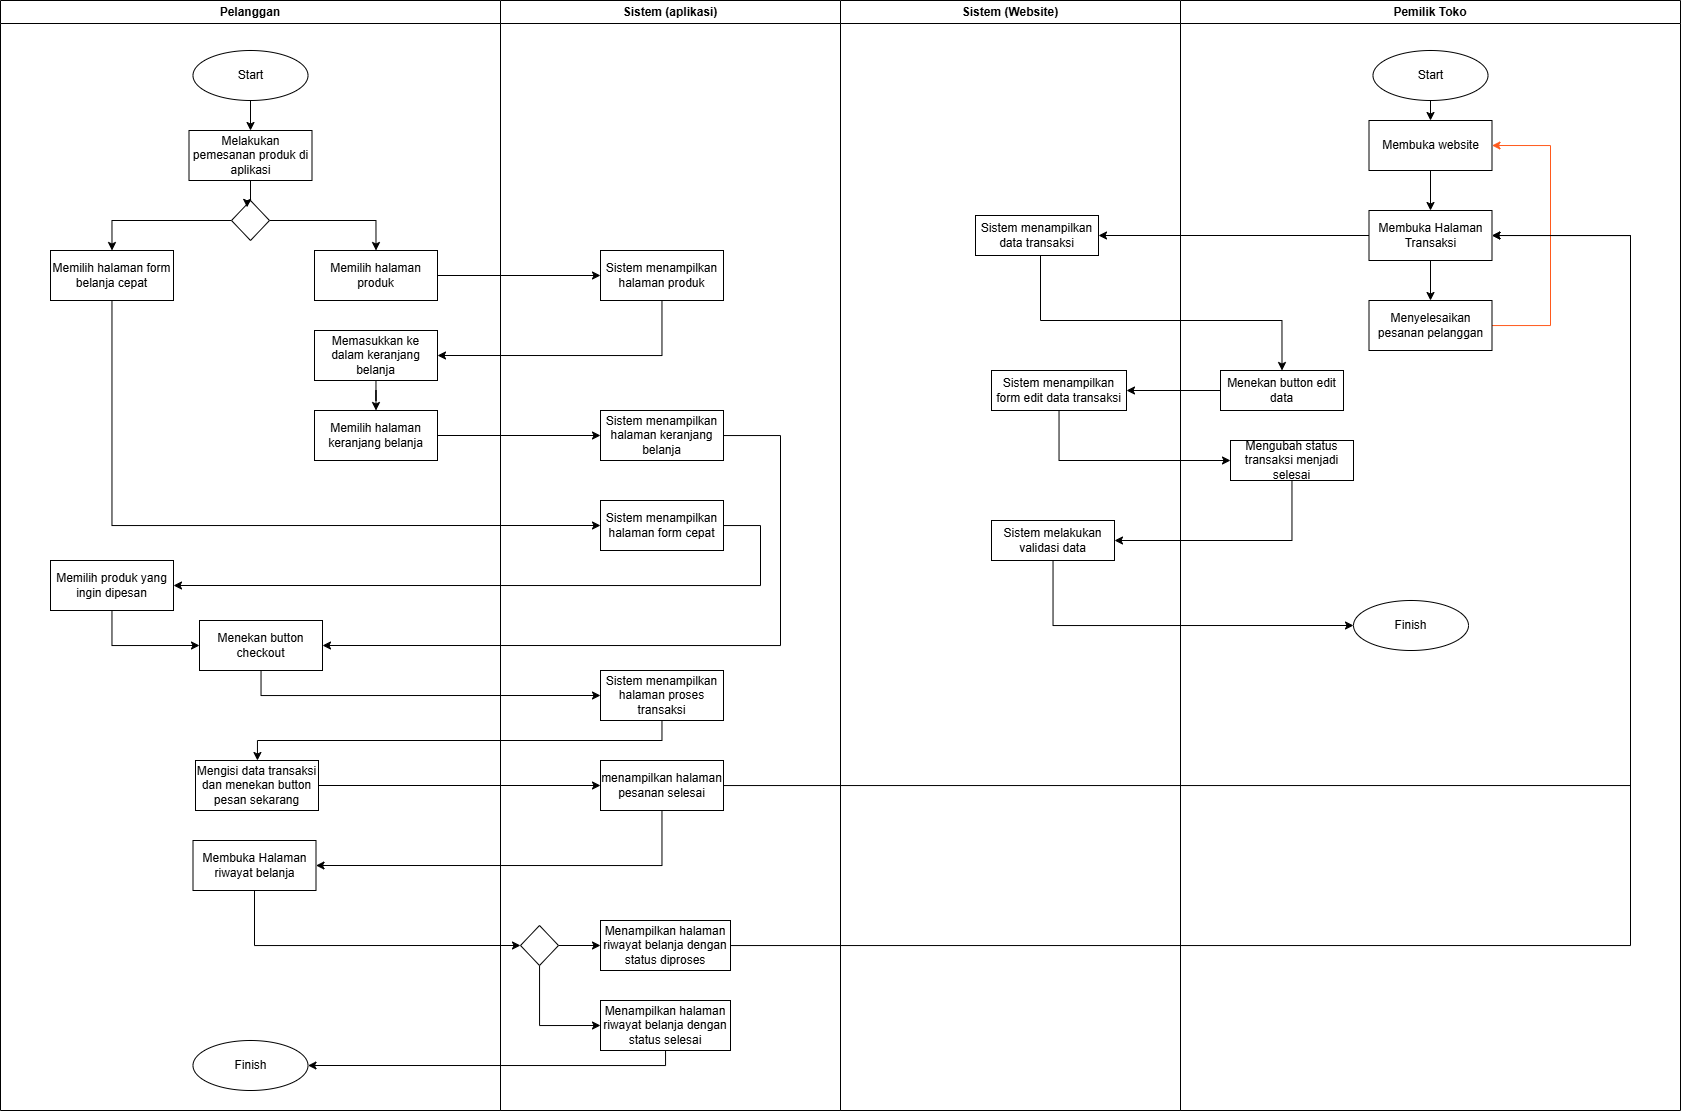

The diagram above was exported from draw.io. Its source (the exported page's mxGraphModel, read from the mxfile embedded in the PNG):
<mxGraphModel dx="1762" dy="778" grid="1" gridSize="10" guides="1" tooltips="1" connect="1" arrows="1" fold="1" page="1" pageScale="1" pageWidth="850" pageHeight="1100" math="0" shadow="0">
  <root>
    <mxCell id="0" />
    <mxCell id="1" parent="0" />
    <mxCell id="agBzgVk9PGOCox1UYQvY-1" value="Pelanggan" style="swimlane;whiteSpace=wrap;html=1;" vertex="1" parent="1">
      <mxGeometry x="300" y="340" width="500" height="1110" as="geometry">
        <mxRectangle x="140" y="520" width="140" height="30" as="alternateBounds" />
      </mxGeometry>
    </mxCell>
    <mxCell id="agBzgVk9PGOCox1UYQvY-109" style="edgeStyle=orthogonalEdgeStyle;rounded=0;orthogonalLoop=1;jettySize=auto;html=1;entryX=0.5;entryY=0;entryDx=0;entryDy=0;" edge="1" parent="agBzgVk9PGOCox1UYQvY-1" source="agBzgVk9PGOCox1UYQvY-2" target="agBzgVk9PGOCox1UYQvY-102">
      <mxGeometry relative="1" as="geometry" />
    </mxCell>
    <mxCell id="agBzgVk9PGOCox1UYQvY-2" value="Start" style="ellipse;whiteSpace=wrap;html=1;" vertex="1" parent="agBzgVk9PGOCox1UYQvY-1">
      <mxGeometry x="192.5" y="50" width="115" height="50" as="geometry" />
    </mxCell>
    <mxCell id="agBzgVk9PGOCox1UYQvY-82" value="Memilih halaman form belanja cepat" style="rounded=0;whiteSpace=wrap;html=1;" vertex="1" parent="agBzgVk9PGOCox1UYQvY-1">
      <mxGeometry x="50" y="250" width="123" height="50" as="geometry" />
    </mxCell>
    <mxCell id="agBzgVk9PGOCox1UYQvY-120" style="edgeStyle=orthogonalEdgeStyle;rounded=0;orthogonalLoop=1;jettySize=auto;html=1;entryX=0.5;entryY=0;entryDx=0;entryDy=0;" edge="1" parent="agBzgVk9PGOCox1UYQvY-1" source="agBzgVk9PGOCox1UYQvY-95" target="agBzgVk9PGOCox1UYQvY-119">
      <mxGeometry relative="1" as="geometry" />
    </mxCell>
    <mxCell id="agBzgVk9PGOCox1UYQvY-95" value="Memasukkan ke dalam keranjang belanja" style="rounded=0;whiteSpace=wrap;html=1;" vertex="1" parent="agBzgVk9PGOCox1UYQvY-1">
      <mxGeometry x="314" y="330" width="123" height="50" as="geometry" />
    </mxCell>
    <mxCell id="agBzgVk9PGOCox1UYQvY-102" value="Melakukan pemesanan produk di aplikasi" style="rounded=0;whiteSpace=wrap;html=1;" vertex="1" parent="agBzgVk9PGOCox1UYQvY-1">
      <mxGeometry x="188.5" y="130" width="123" height="50" as="geometry" />
    </mxCell>
    <mxCell id="agBzgVk9PGOCox1UYQvY-111" style="edgeStyle=orthogonalEdgeStyle;rounded=0;orthogonalLoop=1;jettySize=auto;html=1;entryX=0.5;entryY=0;entryDx=0;entryDy=0;" edge="1" parent="agBzgVk9PGOCox1UYQvY-1" source="agBzgVk9PGOCox1UYQvY-103" target="agBzgVk9PGOCox1UYQvY-82">
      <mxGeometry relative="1" as="geometry" />
    </mxCell>
    <mxCell id="agBzgVk9PGOCox1UYQvY-112" style="edgeStyle=orthogonalEdgeStyle;rounded=0;orthogonalLoop=1;jettySize=auto;html=1;entryX=0.5;entryY=0;entryDx=0;entryDy=0;" edge="1" parent="agBzgVk9PGOCox1UYQvY-1" source="agBzgVk9PGOCox1UYQvY-103" target="agBzgVk9PGOCox1UYQvY-105">
      <mxGeometry relative="1" as="geometry" />
    </mxCell>
    <mxCell id="agBzgVk9PGOCox1UYQvY-103" value="" style="rhombus;whiteSpace=wrap;html=1;" vertex="1" parent="agBzgVk9PGOCox1UYQvY-1">
      <mxGeometry x="231" y="200" width="38" height="40" as="geometry" />
    </mxCell>
    <mxCell id="agBzgVk9PGOCox1UYQvY-104" value="Menekan button checkout" style="rounded=0;whiteSpace=wrap;html=1;" vertex="1" parent="agBzgVk9PGOCox1UYQvY-1">
      <mxGeometry x="199" y="620" width="123" height="50" as="geometry" />
    </mxCell>
    <mxCell id="agBzgVk9PGOCox1UYQvY-105" value="Memilih halaman produk" style="rounded=0;whiteSpace=wrap;html=1;" vertex="1" parent="agBzgVk9PGOCox1UYQvY-1">
      <mxGeometry x="314" y="250" width="123" height="50" as="geometry" />
    </mxCell>
    <mxCell id="agBzgVk9PGOCox1UYQvY-129" style="edgeStyle=orthogonalEdgeStyle;rounded=0;orthogonalLoop=1;jettySize=auto;html=1;entryX=0;entryY=0.5;entryDx=0;entryDy=0;" edge="1" parent="agBzgVk9PGOCox1UYQvY-1" source="agBzgVk9PGOCox1UYQvY-107" target="agBzgVk9PGOCox1UYQvY-104">
      <mxGeometry relative="1" as="geometry">
        <Array as="points">
          <mxPoint x="111" y="645" />
        </Array>
      </mxGeometry>
    </mxCell>
    <mxCell id="agBzgVk9PGOCox1UYQvY-107" value="Memilih produk yang ingin dipesan" style="rounded=0;whiteSpace=wrap;html=1;" vertex="1" parent="agBzgVk9PGOCox1UYQvY-1">
      <mxGeometry x="50" y="560" width="123" height="50" as="geometry" />
    </mxCell>
    <mxCell id="agBzgVk9PGOCox1UYQvY-110" style="edgeStyle=orthogonalEdgeStyle;rounded=0;orthogonalLoop=1;jettySize=auto;html=1;entryX=0.411;entryY=0.17;entryDx=0;entryDy=0;entryPerimeter=0;" edge="1" parent="agBzgVk9PGOCox1UYQvY-1" source="agBzgVk9PGOCox1UYQvY-102" target="agBzgVk9PGOCox1UYQvY-103">
      <mxGeometry relative="1" as="geometry" />
    </mxCell>
    <mxCell id="agBzgVk9PGOCox1UYQvY-119" value="Memilih halaman keranjang belanja" style="rounded=0;whiteSpace=wrap;html=1;" vertex="1" parent="agBzgVk9PGOCox1UYQvY-1">
      <mxGeometry x="314" y="410" width="123" height="50" as="geometry" />
    </mxCell>
    <mxCell id="agBzgVk9PGOCox1UYQvY-134" value="Mengisi data transaksi dan menekan button pesan sekarang" style="rounded=0;whiteSpace=wrap;html=1;" vertex="1" parent="agBzgVk9PGOCox1UYQvY-1">
      <mxGeometry x="195" y="760" width="123" height="50" as="geometry" />
    </mxCell>
    <mxCell id="agBzgVk9PGOCox1UYQvY-139" value="Membuka Halaman riwayat belanja" style="rounded=0;whiteSpace=wrap;html=1;" vertex="1" parent="agBzgVk9PGOCox1UYQvY-1">
      <mxGeometry x="192.5" y="840" width="123" height="50" as="geometry" />
    </mxCell>
    <mxCell id="agBzgVk9PGOCox1UYQvY-218" value="Finish" style="ellipse;whiteSpace=wrap;html=1;" vertex="1" parent="agBzgVk9PGOCox1UYQvY-1">
      <mxGeometry x="192.5" y="1040" width="115" height="50" as="geometry" />
    </mxCell>
    <mxCell id="agBzgVk9PGOCox1UYQvY-18" value="Sistem (aplikasi)" style="swimlane;whiteSpace=wrap;html=1;" vertex="1" parent="1">
      <mxGeometry x="800" y="340" width="340" height="1110" as="geometry">
        <mxRectangle x="140" y="520" width="140" height="30" as="alternateBounds" />
      </mxGeometry>
    </mxCell>
    <mxCell id="agBzgVk9PGOCox1UYQvY-94" value="Sistem menampilkan halaman produk" style="rounded=0;whiteSpace=wrap;html=1;" vertex="1" parent="agBzgVk9PGOCox1UYQvY-18">
      <mxGeometry x="100" y="250" width="123" height="50" as="geometry" />
    </mxCell>
    <mxCell id="agBzgVk9PGOCox1UYQvY-100" value="Sistem menampilkan halaman keranjang belanja" style="rounded=0;whiteSpace=wrap;html=1;" vertex="1" parent="agBzgVk9PGOCox1UYQvY-18">
      <mxGeometry x="100" y="410" width="123" height="50" as="geometry" />
    </mxCell>
    <mxCell id="agBzgVk9PGOCox1UYQvY-106" value="Sistem menampilkan halaman form cepat" style="rounded=0;whiteSpace=wrap;html=1;" vertex="1" parent="agBzgVk9PGOCox1UYQvY-18">
      <mxGeometry x="100" y="500" width="123" height="50" as="geometry" />
    </mxCell>
    <mxCell id="agBzgVk9PGOCox1UYQvY-131" value="Sistem menampilkan halaman proses transaksi" style="rounded=0;whiteSpace=wrap;html=1;" vertex="1" parent="agBzgVk9PGOCox1UYQvY-18">
      <mxGeometry x="100" y="670" width="123" height="50" as="geometry" />
    </mxCell>
    <mxCell id="agBzgVk9PGOCox1UYQvY-138" value="menampilkan halaman pesanan selesai" style="rounded=0;whiteSpace=wrap;html=1;" vertex="1" parent="agBzgVk9PGOCox1UYQvY-18">
      <mxGeometry x="100" y="760" width="123" height="50" as="geometry" />
    </mxCell>
    <mxCell id="agBzgVk9PGOCox1UYQvY-140" value="Menampilkan halaman riwayat belanja dengan status diproses" style="rounded=0;whiteSpace=wrap;html=1;" vertex="1" parent="agBzgVk9PGOCox1UYQvY-18">
      <mxGeometry x="100" y="920" width="130" height="50" as="geometry" />
    </mxCell>
    <mxCell id="agBzgVk9PGOCox1UYQvY-216" style="edgeStyle=orthogonalEdgeStyle;rounded=0;orthogonalLoop=1;jettySize=auto;html=1;" edge="1" parent="agBzgVk9PGOCox1UYQvY-18" source="agBzgVk9PGOCox1UYQvY-213" target="agBzgVk9PGOCox1UYQvY-140">
      <mxGeometry relative="1" as="geometry" />
    </mxCell>
    <mxCell id="agBzgVk9PGOCox1UYQvY-230" style="edgeStyle=orthogonalEdgeStyle;rounded=0;orthogonalLoop=1;jettySize=auto;html=1;entryX=0;entryY=0.5;entryDx=0;entryDy=0;" edge="1" parent="agBzgVk9PGOCox1UYQvY-18" source="agBzgVk9PGOCox1UYQvY-213" target="agBzgVk9PGOCox1UYQvY-215">
      <mxGeometry relative="1" as="geometry">
        <Array as="points">
          <mxPoint x="39" y="1025" />
        </Array>
      </mxGeometry>
    </mxCell>
    <mxCell id="agBzgVk9PGOCox1UYQvY-213" value="" style="rhombus;whiteSpace=wrap;html=1;" vertex="1" parent="agBzgVk9PGOCox1UYQvY-18">
      <mxGeometry x="20" y="925" width="38" height="40" as="geometry" />
    </mxCell>
    <mxCell id="agBzgVk9PGOCox1UYQvY-215" value="Menampilkan halaman riwayat belanja dengan status selesai" style="rounded=0;whiteSpace=wrap;html=1;" vertex="1" parent="agBzgVk9PGOCox1UYQvY-18">
      <mxGeometry x="100" y="1000" width="130" height="50" as="geometry" />
    </mxCell>
    <mxCell id="agBzgVk9PGOCox1UYQvY-67" value="Pemilik Toko" style="swimlane;whiteSpace=wrap;html=1;" vertex="1" parent="1">
      <mxGeometry x="1480" y="340" width="500" height="1110" as="geometry">
        <mxRectangle x="140" y="520" width="140" height="30" as="alternateBounds" />
      </mxGeometry>
    </mxCell>
    <mxCell id="agBzgVk9PGOCox1UYQvY-200" style="edgeStyle=orthogonalEdgeStyle;rounded=0;orthogonalLoop=1;jettySize=auto;html=1;entryX=0.5;entryY=0;entryDx=0;entryDy=0;" edge="1" parent="agBzgVk9PGOCox1UYQvY-67" source="agBzgVk9PGOCox1UYQvY-150" target="agBzgVk9PGOCox1UYQvY-166">
      <mxGeometry relative="1" as="geometry" />
    </mxCell>
    <mxCell id="agBzgVk9PGOCox1UYQvY-150" value="Membuka website" style="rounded=0;whiteSpace=wrap;html=1;" vertex="1" parent="agBzgVk9PGOCox1UYQvY-67">
      <mxGeometry x="188.5" y="120" width="123" height="50" as="geometry" />
    </mxCell>
    <mxCell id="agBzgVk9PGOCox1UYQvY-196" value="" style="edgeStyle=orthogonalEdgeStyle;rounded=0;orthogonalLoop=1;jettySize=auto;html=1;" edge="1" parent="agBzgVk9PGOCox1UYQvY-67" source="agBzgVk9PGOCox1UYQvY-158">
      <mxGeometry relative="1" as="geometry">
        <mxPoint x="250" y="120" as="targetPoint" />
      </mxGeometry>
    </mxCell>
    <mxCell id="agBzgVk9PGOCox1UYQvY-158" value="Start" style="ellipse;whiteSpace=wrap;html=1;" vertex="1" parent="agBzgVk9PGOCox1UYQvY-67">
      <mxGeometry x="192.5" y="50" width="115" height="50" as="geometry" />
    </mxCell>
    <mxCell id="agBzgVk9PGOCox1UYQvY-207" style="edgeStyle=orthogonalEdgeStyle;rounded=0;orthogonalLoop=1;jettySize=auto;html=1;entryX=0.5;entryY=0;entryDx=0;entryDy=0;" edge="1" parent="agBzgVk9PGOCox1UYQvY-67" source="agBzgVk9PGOCox1UYQvY-166" target="agBzgVk9PGOCox1UYQvY-198">
      <mxGeometry relative="1" as="geometry" />
    </mxCell>
    <mxCell id="agBzgVk9PGOCox1UYQvY-166" value="Membuka Halaman Transaksi" style="rounded=0;whiteSpace=wrap;html=1;" vertex="1" parent="agBzgVk9PGOCox1UYQvY-67">
      <mxGeometry x="188.5" y="210" width="123" height="50" as="geometry" />
    </mxCell>
    <mxCell id="agBzgVk9PGOCox1UYQvY-231" style="edgeStyle=orthogonalEdgeStyle;rounded=0;orthogonalLoop=1;jettySize=auto;html=1;entryX=1;entryY=0.5;entryDx=0;entryDy=0;strokeColor=light-dark(#FF591C,#FFFFFF);" edge="1" parent="agBzgVk9PGOCox1UYQvY-67" source="agBzgVk9PGOCox1UYQvY-198" target="agBzgVk9PGOCox1UYQvY-150">
      <mxGeometry relative="1" as="geometry">
        <Array as="points">
          <mxPoint x="370" y="325" />
          <mxPoint x="370" y="145" />
        </Array>
      </mxGeometry>
    </mxCell>
    <mxCell id="agBzgVk9PGOCox1UYQvY-198" value="Menyelesaikan pesanan pelanggan" style="rounded=0;whiteSpace=wrap;html=1;" vertex="1" parent="agBzgVk9PGOCox1UYQvY-67">
      <mxGeometry x="188.5" y="300" width="123" height="50" as="geometry" />
    </mxCell>
    <mxCell id="agBzgVk9PGOCox1UYQvY-209" value="Menekan button edit data" style="rounded=0;whiteSpace=wrap;html=1;" vertex="1" parent="agBzgVk9PGOCox1UYQvY-67">
      <mxGeometry x="40" y="370" width="123" height="40" as="geometry" />
    </mxCell>
    <mxCell id="agBzgVk9PGOCox1UYQvY-211" value="Mengubah status transaksi menjadi selesai" style="rounded=0;whiteSpace=wrap;html=1;" vertex="1" parent="agBzgVk9PGOCox1UYQvY-67">
      <mxGeometry x="50" y="440" width="123" height="40" as="geometry" />
    </mxCell>
    <mxCell id="agBzgVk9PGOCox1UYQvY-228" value="Finish" style="ellipse;whiteSpace=wrap;html=1;" vertex="1" parent="agBzgVk9PGOCox1UYQvY-67">
      <mxGeometry x="173" y="600" width="115" height="50" as="geometry" />
    </mxCell>
    <mxCell id="agBzgVk9PGOCox1UYQvY-116" style="edgeStyle=orthogonalEdgeStyle;rounded=0;orthogonalLoop=1;jettySize=auto;html=1;" edge="1" parent="1" source="agBzgVk9PGOCox1UYQvY-105" target="agBzgVk9PGOCox1UYQvY-94">
      <mxGeometry relative="1" as="geometry" />
    </mxCell>
    <mxCell id="agBzgVk9PGOCox1UYQvY-118" style="edgeStyle=orthogonalEdgeStyle;rounded=0;orthogonalLoop=1;jettySize=auto;html=1;entryX=1;entryY=0.5;entryDx=0;entryDy=0;" edge="1" parent="1" source="agBzgVk9PGOCox1UYQvY-94" target="agBzgVk9PGOCox1UYQvY-95">
      <mxGeometry relative="1" as="geometry">
        <Array as="points">
          <mxPoint x="961" y="695" />
        </Array>
      </mxGeometry>
    </mxCell>
    <mxCell id="agBzgVk9PGOCox1UYQvY-121" style="edgeStyle=orthogonalEdgeStyle;rounded=0;orthogonalLoop=1;jettySize=auto;html=1;" edge="1" parent="1" source="agBzgVk9PGOCox1UYQvY-119" target="agBzgVk9PGOCox1UYQvY-100">
      <mxGeometry relative="1" as="geometry" />
    </mxCell>
    <mxCell id="agBzgVk9PGOCox1UYQvY-122" style="edgeStyle=orthogonalEdgeStyle;rounded=0;orthogonalLoop=1;jettySize=auto;html=1;entryX=0;entryY=0.5;entryDx=0;entryDy=0;" edge="1" parent="1" source="agBzgVk9PGOCox1UYQvY-82" target="agBzgVk9PGOCox1UYQvY-106">
      <mxGeometry relative="1" as="geometry">
        <Array as="points">
          <mxPoint x="411" y="865" />
        </Array>
      </mxGeometry>
    </mxCell>
    <mxCell id="agBzgVk9PGOCox1UYQvY-124" style="edgeStyle=orthogonalEdgeStyle;rounded=0;orthogonalLoop=1;jettySize=auto;html=1;entryX=1;entryY=0.5;entryDx=0;entryDy=0;" edge="1" parent="1" source="agBzgVk9PGOCox1UYQvY-106" target="agBzgVk9PGOCox1UYQvY-107">
      <mxGeometry relative="1" as="geometry">
        <Array as="points">
          <mxPoint x="1060" y="865" />
          <mxPoint x="1060" y="925" />
        </Array>
      </mxGeometry>
    </mxCell>
    <mxCell id="agBzgVk9PGOCox1UYQvY-130" style="edgeStyle=orthogonalEdgeStyle;rounded=0;orthogonalLoop=1;jettySize=auto;html=1;entryX=1;entryY=0.5;entryDx=0;entryDy=0;" edge="1" parent="1" source="agBzgVk9PGOCox1UYQvY-100" target="agBzgVk9PGOCox1UYQvY-104">
      <mxGeometry relative="1" as="geometry">
        <Array as="points">
          <mxPoint x="1080" y="775" />
          <mxPoint x="1080" y="985" />
        </Array>
      </mxGeometry>
    </mxCell>
    <mxCell id="agBzgVk9PGOCox1UYQvY-133" style="edgeStyle=orthogonalEdgeStyle;rounded=0;orthogonalLoop=1;jettySize=auto;html=1;entryX=0;entryY=0.5;entryDx=0;entryDy=0;" edge="1" parent="1" source="agBzgVk9PGOCox1UYQvY-104" target="agBzgVk9PGOCox1UYQvY-131">
      <mxGeometry relative="1" as="geometry">
        <Array as="points">
          <mxPoint x="561" y="1035" />
        </Array>
      </mxGeometry>
    </mxCell>
    <mxCell id="agBzgVk9PGOCox1UYQvY-137" style="edgeStyle=orthogonalEdgeStyle;rounded=0;orthogonalLoop=1;jettySize=auto;html=1;" edge="1" parent="1" source="agBzgVk9PGOCox1UYQvY-131" target="agBzgVk9PGOCox1UYQvY-134">
      <mxGeometry relative="1" as="geometry">
        <Array as="points">
          <mxPoint x="961" y="1080" />
          <mxPoint x="557" y="1080" />
        </Array>
      </mxGeometry>
    </mxCell>
    <mxCell id="agBzgVk9PGOCox1UYQvY-142" style="edgeStyle=orthogonalEdgeStyle;rounded=0;orthogonalLoop=1;jettySize=auto;html=1;entryX=0;entryY=0.5;entryDx=0;entryDy=0;" edge="1" parent="1" source="agBzgVk9PGOCox1UYQvY-134" target="agBzgVk9PGOCox1UYQvY-138">
      <mxGeometry relative="1" as="geometry" />
    </mxCell>
    <mxCell id="agBzgVk9PGOCox1UYQvY-143" style="edgeStyle=orthogonalEdgeStyle;rounded=0;orthogonalLoop=1;jettySize=auto;html=1;entryX=1;entryY=0.5;entryDx=0;entryDy=0;" edge="1" parent="1" source="agBzgVk9PGOCox1UYQvY-138" target="agBzgVk9PGOCox1UYQvY-139">
      <mxGeometry relative="1" as="geometry">
        <Array as="points">
          <mxPoint x="962" y="1205" />
        </Array>
      </mxGeometry>
    </mxCell>
    <mxCell id="agBzgVk9PGOCox1UYQvY-151" value="Sistem (Website)" style="swimlane;whiteSpace=wrap;html=1;" vertex="1" parent="1">
      <mxGeometry x="1140" y="340" width="340" height="1110" as="geometry">
        <mxRectangle x="140" y="520" width="140" height="30" as="alternateBounds" />
      </mxGeometry>
    </mxCell>
    <mxCell id="agBzgVk9PGOCox1UYQvY-186" value="Sistem melakukan validasi data" style="rounded=0;whiteSpace=wrap;html=1;" vertex="1" parent="agBzgVk9PGOCox1UYQvY-151">
      <mxGeometry x="151" y="520" width="123" height="40" as="geometry" />
    </mxCell>
    <mxCell id="agBzgVk9PGOCox1UYQvY-203" value="Sistem menampilkan data transaksi" style="rounded=0;whiteSpace=wrap;html=1;" vertex="1" parent="agBzgVk9PGOCox1UYQvY-151">
      <mxGeometry x="135" y="215" width="123" height="40" as="geometry" />
    </mxCell>
    <mxCell id="agBzgVk9PGOCox1UYQvY-210" value="Sistem menampilkan form edit data transaksi" style="rounded=0;whiteSpace=wrap;html=1;" vertex="1" parent="agBzgVk9PGOCox1UYQvY-151">
      <mxGeometry x="151" y="370" width="135" height="40" as="geometry" />
    </mxCell>
    <mxCell id="agBzgVk9PGOCox1UYQvY-192" style="edgeStyle=orthogonalEdgeStyle;rounded=0;orthogonalLoop=1;jettySize=auto;html=1;" edge="1" parent="1" source="agBzgVk9PGOCox1UYQvY-138" target="agBzgVk9PGOCox1UYQvY-166">
      <mxGeometry relative="1" as="geometry">
        <mxPoint x="1651.4999999999995" y="1000" as="targetPoint" />
        <Array as="points">
          <mxPoint x="1930" y="1125" />
          <mxPoint x="1930" y="575" />
        </Array>
      </mxGeometry>
    </mxCell>
    <mxCell id="agBzgVk9PGOCox1UYQvY-206" style="edgeStyle=orthogonalEdgeStyle;rounded=0;orthogonalLoop=1;jettySize=auto;html=1;" edge="1" parent="1" source="agBzgVk9PGOCox1UYQvY-166" target="agBzgVk9PGOCox1UYQvY-203">
      <mxGeometry relative="1" as="geometry" />
    </mxCell>
    <mxCell id="agBzgVk9PGOCox1UYQvY-217" style="edgeStyle=orthogonalEdgeStyle;rounded=0;orthogonalLoop=1;jettySize=auto;html=1;entryX=1;entryY=0.5;entryDx=0;entryDy=0;" edge="1" parent="1" source="agBzgVk9PGOCox1UYQvY-140" target="agBzgVk9PGOCox1UYQvY-166">
      <mxGeometry relative="1" as="geometry">
        <Array as="points">
          <mxPoint x="1930" y="1285" />
          <mxPoint x="1930" y="575" />
        </Array>
      </mxGeometry>
    </mxCell>
    <mxCell id="agBzgVk9PGOCox1UYQvY-222" style="edgeStyle=orthogonalEdgeStyle;rounded=0;orthogonalLoop=1;jettySize=auto;html=1;entryX=1;entryY=0.5;entryDx=0;entryDy=0;" edge="1" parent="1" source="agBzgVk9PGOCox1UYQvY-215" target="agBzgVk9PGOCox1UYQvY-218">
      <mxGeometry relative="1" as="geometry">
        <mxPoint x="950" y="1450" as="targetPoint" />
        <Array as="points">
          <mxPoint x="965" y="1405" />
        </Array>
      </mxGeometry>
    </mxCell>
    <mxCell id="agBzgVk9PGOCox1UYQvY-223" style="edgeStyle=orthogonalEdgeStyle;rounded=0;orthogonalLoop=1;jettySize=auto;html=1;entryX=0;entryY=0.5;entryDx=0;entryDy=0;" edge="1" parent="1" source="agBzgVk9PGOCox1UYQvY-139" target="agBzgVk9PGOCox1UYQvY-213">
      <mxGeometry relative="1" as="geometry">
        <Array as="points">
          <mxPoint x="554" y="1285" />
        </Array>
      </mxGeometry>
    </mxCell>
    <mxCell id="agBzgVk9PGOCox1UYQvY-224" style="edgeStyle=orthogonalEdgeStyle;rounded=0;orthogonalLoop=1;jettySize=auto;html=1;entryX=0.5;entryY=0;entryDx=0;entryDy=0;" edge="1" parent="1" source="agBzgVk9PGOCox1UYQvY-203" target="agBzgVk9PGOCox1UYQvY-209">
      <mxGeometry relative="1" as="geometry">
        <Array as="points">
          <mxPoint x="1340" y="660" />
          <mxPoint x="1582" y="660" />
        </Array>
      </mxGeometry>
    </mxCell>
    <mxCell id="agBzgVk9PGOCox1UYQvY-225" style="edgeStyle=orthogonalEdgeStyle;rounded=0;orthogonalLoop=1;jettySize=auto;html=1;entryX=1;entryY=0.5;entryDx=0;entryDy=0;" edge="1" parent="1" source="agBzgVk9PGOCox1UYQvY-209" target="agBzgVk9PGOCox1UYQvY-210">
      <mxGeometry relative="1" as="geometry" />
    </mxCell>
    <mxCell id="agBzgVk9PGOCox1UYQvY-226" style="edgeStyle=orthogonalEdgeStyle;rounded=0;orthogonalLoop=1;jettySize=auto;html=1;entryX=0;entryY=0.5;entryDx=0;entryDy=0;" edge="1" parent="1" source="agBzgVk9PGOCox1UYQvY-210" target="agBzgVk9PGOCox1UYQvY-211">
      <mxGeometry relative="1" as="geometry">
        <Array as="points">
          <mxPoint x="1359" y="800" />
        </Array>
      </mxGeometry>
    </mxCell>
    <mxCell id="agBzgVk9PGOCox1UYQvY-227" style="edgeStyle=orthogonalEdgeStyle;rounded=0;orthogonalLoop=1;jettySize=auto;html=1;entryX=1;entryY=0.5;entryDx=0;entryDy=0;" edge="1" parent="1" source="agBzgVk9PGOCox1UYQvY-211" target="agBzgVk9PGOCox1UYQvY-186">
      <mxGeometry relative="1" as="geometry">
        <Array as="points">
          <mxPoint x="1592" y="880" />
        </Array>
      </mxGeometry>
    </mxCell>
    <mxCell id="agBzgVk9PGOCox1UYQvY-229" style="edgeStyle=orthogonalEdgeStyle;rounded=0;orthogonalLoop=1;jettySize=auto;html=1;entryX=0;entryY=0.5;entryDx=0;entryDy=0;" edge="1" parent="1" source="agBzgVk9PGOCox1UYQvY-186" target="agBzgVk9PGOCox1UYQvY-228">
      <mxGeometry relative="1" as="geometry">
        <Array as="points">
          <mxPoint x="1353" y="965" />
        </Array>
      </mxGeometry>
    </mxCell>
  </root>
</mxGraphModel>